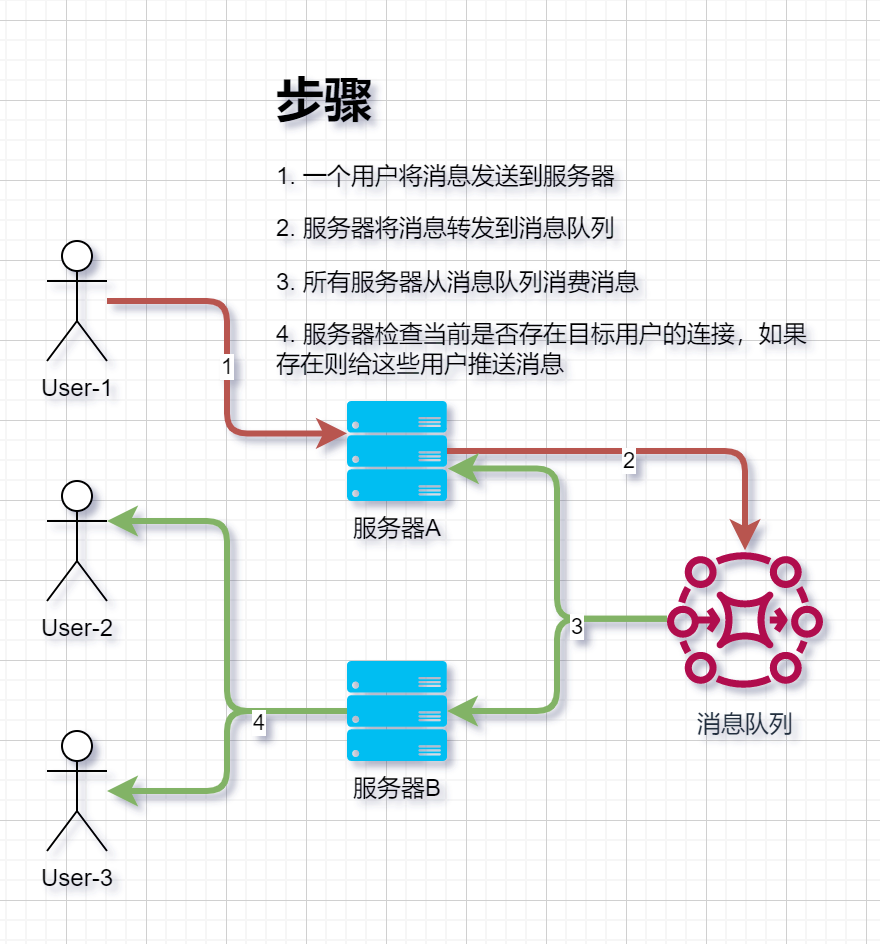

The diagram above was exported from draw.io. Its source (the exported page's mxGraphModel, read from the mxfile embedded in the PNG):
<mxGraphModel dx="1036" dy="654" grid="1" gridSize="10" guides="1" tooltips="1" connect="1" arrows="1" fold="1" page="1" pageScale="1" pageWidth="826" pageHeight="1169" background="none" math="0" shadow="0">
  <root>
    <mxCell id="0" />
    <mxCell id="1" parent="0" />
    <mxCell id="tWGsWqbzmGJLBI3ipUI_-118" style="edgeStyle=orthogonalEdgeStyle;rounded=1;orthogonalLoop=1;jettySize=auto;html=1;strokeWidth=3;fillColor=#f8cecc;strokeColor=#b85450;" parent="1" source="tWGsWqbzmGJLBI3ipUI_-100" target="tWGsWqbzmGJLBI3ipUI_-117" edge="1">
      <mxGeometry relative="1" as="geometry" />
    </mxCell>
    <mxCell id="tWGsWqbzmGJLBI3ipUI_-119" value="2" style="edgeLabel;html=1;align=center;verticalAlign=middle;resizable=0;points=[];" parent="tWGsWqbzmGJLBI3ipUI_-118" vertex="1" connectable="0">
      <mxGeometry x="-0.0897" y="-4" relative="1" as="geometry">
        <mxPoint as="offset" />
      </mxGeometry>
    </mxCell>
    <mxCell id="tWGsWqbzmGJLBI3ipUI_-100" value="服务器A" style="verticalLabelPosition=bottom;html=1;verticalAlign=top;align=center;strokeColor=none;fillColor=#00BEF2;shape=mxgraph.azure.server_rack;" parent="1" vertex="1">
      <mxGeometry x="340" y="390" width="50" height="50" as="geometry" />
    </mxCell>
    <mxCell id="tWGsWqbzmGJLBI3ipUI_-123" style="edgeStyle=orthogonalEdgeStyle;rounded=1;orthogonalLoop=1;jettySize=auto;html=1;entryX=1;entryY=0.3333333333333333;entryDx=0;entryDy=0;entryPerimeter=0;strokeWidth=3;fillColor=#d5e8d4;strokeColor=#82b366;" parent="1" source="tWGsWqbzmGJLBI3ipUI_-101" target="tWGsWqbzmGJLBI3ipUI_-105" edge="1">
      <mxGeometry relative="1" as="geometry" />
    </mxCell>
    <mxCell id="tWGsWqbzmGJLBI3ipUI_-124" style="edgeStyle=orthogonalEdgeStyle;rounded=1;orthogonalLoop=1;jettySize=auto;html=1;strokeWidth=3;fillColor=#d5e8d4;strokeColor=#82b366;" parent="1" source="tWGsWqbzmGJLBI3ipUI_-101" target="tWGsWqbzmGJLBI3ipUI_-106" edge="1">
      <mxGeometry relative="1" as="geometry" />
    </mxCell>
    <mxCell id="tWGsWqbzmGJLBI3ipUI_-125" value="4" style="edgeLabel;html=1;align=center;verticalAlign=middle;resizable=0;points=[];" parent="tWGsWqbzmGJLBI3ipUI_-124" vertex="1" connectable="0">
      <mxGeometry x="-0.4425" y="5" relative="1" as="geometry">
        <mxPoint as="offset" />
      </mxGeometry>
    </mxCell>
    <mxCell id="tWGsWqbzmGJLBI3ipUI_-101" value="服务器B&lt;br&gt;" style="verticalLabelPosition=bottom;html=1;verticalAlign=top;align=center;strokeColor=none;fillColor=#00BEF2;shape=mxgraph.azure.server_rack;" parent="1" vertex="1">
      <mxGeometry x="340" y="520" width="50" height="50" as="geometry" />
    </mxCell>
    <mxCell id="tWGsWqbzmGJLBI3ipUI_-113" value="1" style="edgeStyle=orthogonalEdgeStyle;rounded=1;orthogonalLoop=1;jettySize=auto;html=1;entryX=0;entryY=0.324;entryDx=0;entryDy=0;entryPerimeter=0;strokeWidth=3;fillColor=#f8cecc;strokeColor=#b85450;" parent="1" source="tWGsWqbzmGJLBI3ipUI_-104" target="tWGsWqbzmGJLBI3ipUI_-100" edge="1">
      <mxGeometry relative="1" as="geometry" />
    </mxCell>
    <mxCell id="tWGsWqbzmGJLBI3ipUI_-104" value="User-1" style="shape=umlActor;verticalLabelPosition=bottom;verticalAlign=top;html=1;outlineConnect=0;" parent="1" vertex="1">
      <mxGeometry x="190" y="310" width="30" height="60" as="geometry" />
    </mxCell>
    <mxCell id="tWGsWqbzmGJLBI3ipUI_-105" value="User-2" style="shape=umlActor;verticalLabelPosition=bottom;verticalAlign=top;html=1;outlineConnect=0;" parent="1" vertex="1">
      <mxGeometry x="190" y="430" width="30" height="60" as="geometry" />
    </mxCell>
    <mxCell id="tWGsWqbzmGJLBI3ipUI_-106" value="User-3" style="shape=umlActor;verticalLabelPosition=bottom;verticalAlign=top;html=1;outlineConnect=0;" parent="1" vertex="1">
      <mxGeometry x="190" y="555" width="30" height="60" as="geometry" />
    </mxCell>
    <mxCell id="tWGsWqbzmGJLBI3ipUI_-120" style="edgeStyle=orthogonalEdgeStyle;rounded=1;orthogonalLoop=1;jettySize=auto;html=1;entryX=1.008;entryY=0.676;entryDx=0;entryDy=0;entryPerimeter=0;fillColor=#d5e8d4;strokeColor=#82b366;strokeWidth=3;" parent="1" source="tWGsWqbzmGJLBI3ipUI_-117" target="tWGsWqbzmGJLBI3ipUI_-100" edge="1">
      <mxGeometry relative="1" as="geometry" />
    </mxCell>
    <mxCell id="tWGsWqbzmGJLBI3ipUI_-121" style="edgeStyle=orthogonalEdgeStyle;rounded=1;orthogonalLoop=1;jettySize=auto;html=1;entryX=1;entryY=0.5;entryDx=0;entryDy=0;entryPerimeter=0;strokeWidth=3;fillColor=#d5e8d4;strokeColor=#82b366;" parent="1" source="tWGsWqbzmGJLBI3ipUI_-117" target="tWGsWqbzmGJLBI3ipUI_-101" edge="1">
      <mxGeometry relative="1" as="geometry" />
    </mxCell>
    <mxCell id="tWGsWqbzmGJLBI3ipUI_-122" value="3" style="edgeLabel;html=1;align=center;verticalAlign=middle;resizable=0;points=[];" parent="tWGsWqbzmGJLBI3ipUI_-121" vertex="1" connectable="0">
      <mxGeometry x="-0.4158" y="4" relative="1" as="geometry">
        <mxPoint as="offset" />
      </mxGeometry>
    </mxCell>
    <mxCell id="tWGsWqbzmGJLBI3ipUI_-117" value="消息队列" style="sketch=0;outlineConnect=0;fontColor=#232F3E;gradientColor=none;fillColor=#B0084D;strokeColor=none;dashed=0;verticalLabelPosition=bottom;verticalAlign=top;align=center;html=1;fontSize=12;fontStyle=0;aspect=fixed;pointerEvents=1;shape=mxgraph.aws4.mq_broker;" parent="1" vertex="1">
      <mxGeometry x="500" y="460" width="78" height="78" as="geometry" />
    </mxCell>
    <mxCell id="tWGsWqbzmGJLBI3ipUI_-126" value="&lt;h1&gt;步骤&lt;/h1&gt;&lt;p&gt;1. 一个用户将消息发送到服务器&lt;/p&gt;&lt;p&gt;2. 服务器将消息转发到消息队列&lt;/p&gt;&lt;p&gt;3. 所有服务器从消息队列消费消息&lt;/p&gt;&lt;p&gt;4. 服务器检查当前是否存在目标用户的连接，如果存在则给这些用户推送消息&lt;/p&gt;" style="text;html=1;strokeColor=none;fillColor=none;spacing=5;spacingTop=-20;whiteSpace=wrap;overflow=hidden;rounded=0;" parent="1" vertex="1">
      <mxGeometry x="300" y="220" width="280" height="160" as="geometry" />
    </mxCell>
  </root>
</mxGraphModel>